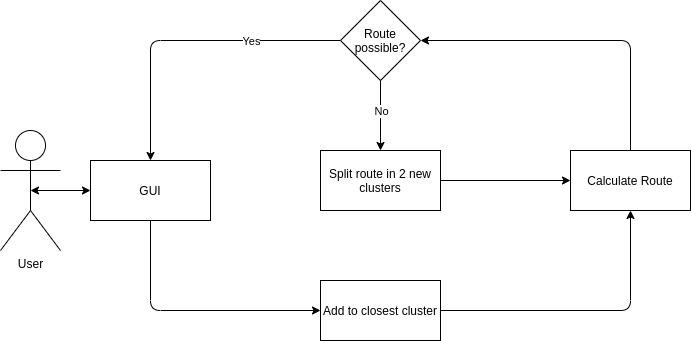

The diagram above was exported from draw.io. Its source (the exported page's mxGraphModel, read from the mxfile embedded in the PNG):
<mxGraphModel dx="816" dy="834" grid="1" gridSize="10" guides="1" tooltips="1" connect="1" arrows="1" fold="1" page="1" pageScale="1" pageWidth="827" pageHeight="1169" math="0" shadow="0">
  <root>
    <mxCell id="0" />
    <mxCell id="1" parent="0" />
    <mxCell id="2" value="User" style="shape=umlActor;verticalLabelPosition=bottom;labelBackgroundColor=#ffffff;verticalAlign=top;html=1;outlineConnect=0;" vertex="1" parent="1">
      <mxGeometry x="10" y="300" width="60" height="120" as="geometry" />
    </mxCell>
    <mxCell id="3" value="" style="endArrow=classic;html=1;exitX=0.5;exitY=1;exitDx=0;exitDy=0;entryX=0;entryY=0.5;entryDx=0;entryDy=0;" edge="1" parent="1">
      <mxGeometry width="50" height="50" relative="1" as="geometry">
        <mxPoint x="160" y="389.9999999999998" as="sourcePoint" />
        <mxPoint x="330" y="479.9999999999998" as="targetPoint" />
        <Array as="points">
          <mxPoint x="160" y="480" />
        </Array>
      </mxGeometry>
    </mxCell>
    <mxCell id="4" value="" style="endArrow=classic;startArrow=classic;html=1;exitX=0.5;exitY=0.5;exitDx=0;exitDy=0;exitPerimeter=0;entryX=0;entryY=0.5;entryDx=0;entryDy=0;" edge="1" source="2" parent="1">
      <mxGeometry width="50" height="50" relative="1" as="geometry">
        <mxPoint x="660" y="420" as="sourcePoint" />
        <mxPoint x="100" y="360" as="targetPoint" />
      </mxGeometry>
    </mxCell>
    <mxCell id="5" value="" style="endArrow=classic;html=1;exitX=1;exitY=0.5;exitDx=0;exitDy=0;entryX=0.5;entryY=1;entryDx=0;entryDy=0;" edge="1" parent="1">
      <mxGeometry width="50" height="50" relative="1" as="geometry">
        <mxPoint x="450" y="479.9999999999998" as="sourcePoint" />
        <mxPoint x="640" y="379.9999999999998" as="targetPoint" />
        <Array as="points">
          <mxPoint x="640" y="480" />
        </Array>
      </mxGeometry>
    </mxCell>
    <mxCell id="6" value="Route&lt;br&gt;possible?" style="rhombus;whiteSpace=wrap;html=1;" vertex="1" parent="1">
      <mxGeometry x="350" y="170" width="80" height="80" as="geometry" />
    </mxCell>
    <mxCell id="7" value="" style="endArrow=classic;html=1;exitX=0;exitY=0.5;exitDx=0;exitDy=0;entryX=0.5;entryY=0;entryDx=0;entryDy=0;" edge="1" source="6" parent="1">
      <mxGeometry width="50" height="50" relative="1" as="geometry">
        <mxPoint x="370" y="340" as="sourcePoint" />
        <mxPoint x="160" y="330" as="targetPoint" />
        <Array as="points">
          <mxPoint x="160" y="210" />
        </Array>
      </mxGeometry>
    </mxCell>
    <mxCell id="8" value="Yes" style="edgeLabel;html=1;align=center;verticalAlign=middle;resizable=0;points=[];" vertex="1" connectable="0" parent="7">
      <mxGeometry x="-0.235" y="4" relative="1" as="geometry">
        <mxPoint x="29" y="-4" as="offset" />
      </mxGeometry>
    </mxCell>
    <mxCell id="9" value="" style="endArrow=classic;html=1;exitX=0.5;exitY=0;exitDx=0;exitDy=0;entryX=1;entryY=0.5;entryDx=0;entryDy=0;" edge="1" target="6" parent="1">
      <mxGeometry width="50" height="50" relative="1" as="geometry">
        <mxPoint x="640" y="320" as="sourcePoint" />
        <mxPoint x="420" y="290" as="targetPoint" />
        <Array as="points">
          <mxPoint x="640" y="210" />
        </Array>
      </mxGeometry>
    </mxCell>
    <mxCell id="10" value="" style="endArrow=classic;html=1;exitX=1;exitY=0.5;exitDx=0;exitDy=0;entryX=0;entryY=0.5;entryDx=0;entryDy=0;" edge="1" parent="1">
      <mxGeometry width="50" height="50" relative="1" as="geometry">
        <mxPoint x="450" y="350" as="sourcePoint" />
        <mxPoint x="580" y="350" as="targetPoint" />
      </mxGeometry>
    </mxCell>
    <mxCell id="11" value="" style="endArrow=classic;html=1;exitX=0.5;exitY=1;exitDx=0;exitDy=0;entryX=0.5;entryY=0;entryDx=0;entryDy=0;" edge="1" source="6" parent="1">
      <mxGeometry width="50" height="50" relative="1" as="geometry">
        <mxPoint x="370" y="340" as="sourcePoint" />
        <mxPoint x="390" y="320" as="targetPoint" />
      </mxGeometry>
    </mxCell>
    <mxCell id="12" value="No" style="edgeLabel;html=1;align=center;verticalAlign=middle;resizable=0;points=[];" vertex="1" connectable="0" parent="11">
      <mxGeometry x="0.3647" y="-1" relative="1" as="geometry">
        <mxPoint x="1" y="-18.24" as="offset" />
      </mxGeometry>
    </mxCell>
    <mxCell id="13" value="Split route in 2 new clusters" style="rounded=0;whiteSpace=wrap;html=1;" vertex="1" parent="1">
      <mxGeometry x="330" y="320" width="120" height="60" as="geometry" />
    </mxCell>
    <mxCell id="14" value="Calculate Route" style="rounded=0;whiteSpace=wrap;html=1;" vertex="1" parent="1">
      <mxGeometry x="580" y="320" width="120" height="60" as="geometry" />
    </mxCell>
    <mxCell id="15" value="Add to closest cluster" style="rounded=0;whiteSpace=wrap;html=1;" vertex="1" parent="1">
      <mxGeometry x="330" y="450" width="120" height="60" as="geometry" />
    </mxCell>
    <mxCell id="16" value="GUI" style="rounded=0;whiteSpace=wrap;html=1;" vertex="1" parent="1">
      <mxGeometry x="100" y="330" width="120" height="60" as="geometry" />
    </mxCell>
  </root>
</mxGraphModel>